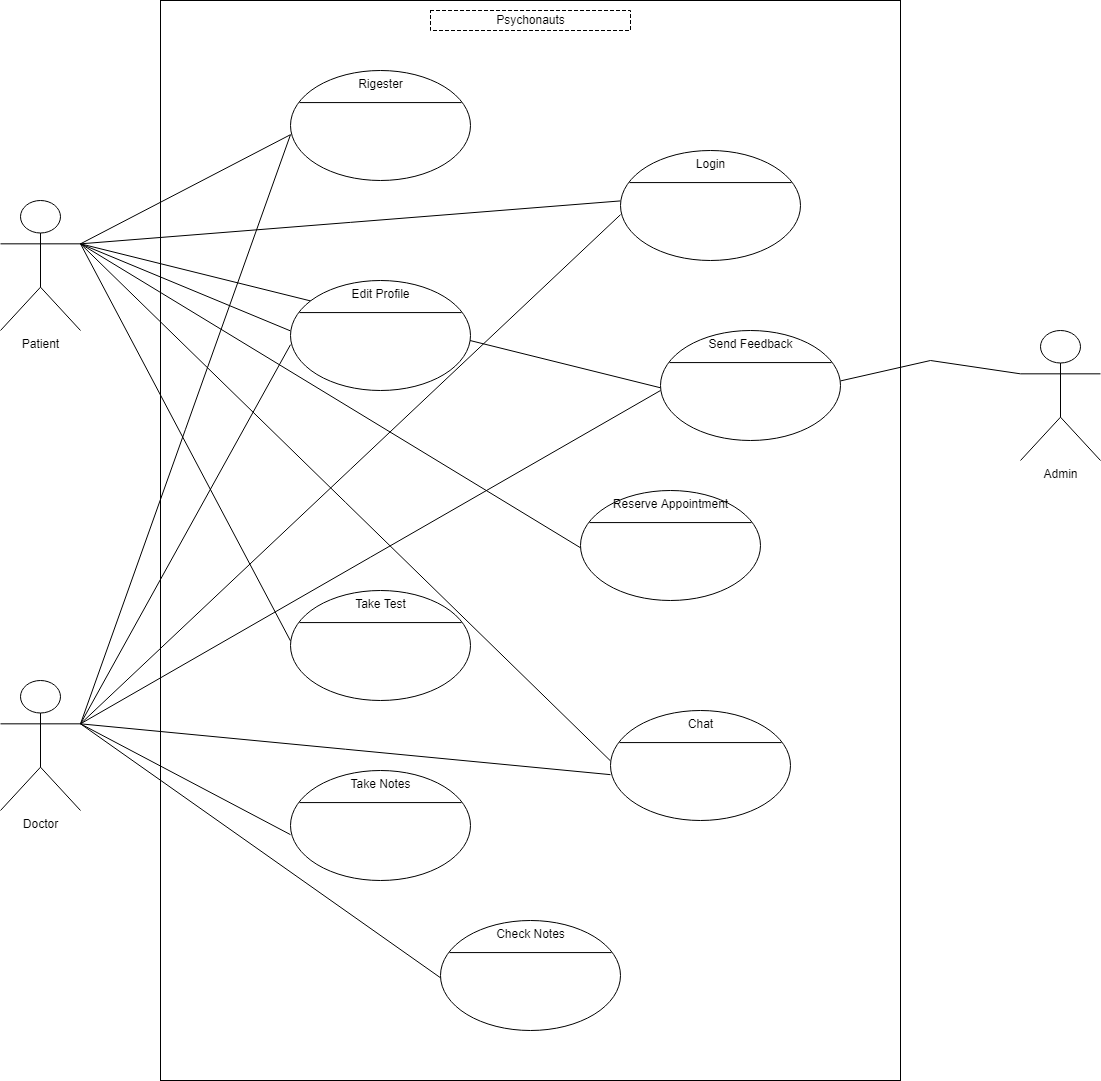

The diagram above was exported from draw.io. Its source (the exported page's mxGraphModel, read from the mxfile embedded in the PNG):
<mxGraphModel dx="1335" dy="851" grid="1" gridSize="10" guides="1" tooltips="1" connect="1" arrows="1" fold="1" page="1" pageScale="1" pageWidth="4681" pageHeight="3300" background="none" math="0" shadow="0">
  <root>
    <mxCell id="0" />
    <mxCell id="1" parent="0" />
    <mxCell id="p-r1JQsi74RBB4JT941W-42" value="" style="rounded=0;whiteSpace=wrap;html=1;" parent="1" vertex="1">
      <mxGeometry x="360" y="40" width="740" height="1080" as="geometry" />
    </mxCell>
    <mxCell id="p-r1JQsi74RBB4JT941W-44" value="Psychonauts" style="shape=partialRectangle;html=1;top=1;align=center;dashed=1;" parent="1" vertex="1">
      <mxGeometry x="630" y="50" width="200" height="20" as="geometry" />
    </mxCell>
    <mxCell id="p-r1JQsi74RBB4JT941W-94" style="edgeStyle=none;rounded=0;orthogonalLoop=1;jettySize=auto;html=1;exitX=1;exitY=0.3333333333333333;exitDx=0;exitDy=0;exitPerimeter=0;entryX=0;entryY=0;entryDx=0;entryDy=0;endArrow=none;endFill=0;" parent="1" source="p-r1JQsi74RBB4JT941W-45" edge="1">
      <mxGeometry relative="1" as="geometry">
        <mxPoint x="490.0000000000002" y="174.16666666666663" as="targetPoint" />
      </mxGeometry>
    </mxCell>
    <mxCell id="p-r1JQsi74RBB4JT941W-95" style="edgeStyle=none;rounded=0;orthogonalLoop=1;jettySize=auto;html=1;exitX=1;exitY=0.3333333333333333;exitDx=0;exitDy=0;exitPerimeter=0;entryX=0;entryY=0.5;entryDx=0;entryDy=0;endArrow=none;endFill=0;" parent="1" source="p-r1JQsi74RBB4JT941W-45" edge="1">
      <mxGeometry relative="1" as="geometry">
        <mxPoint x="820" y="240.41666666666663" as="targetPoint" />
      </mxGeometry>
    </mxCell>
    <mxCell id="p-r1JQsi74RBB4JT941W-96" style="edgeStyle=none;rounded=0;orthogonalLoop=1;jettySize=auto;html=1;exitX=1;exitY=0.3333333333333333;exitDx=0;exitDy=0;exitPerimeter=0;entryX=0;entryY=0.5;entryDx=0;entryDy=0;endArrow=none;endFill=0;" parent="1" source="p-r1JQsi74RBB4JT941W-45" edge="1">
      <mxGeometry relative="1" as="geometry">
        <mxPoint x="490" y="370.41666666666674" as="targetPoint" />
      </mxGeometry>
    </mxCell>
    <mxCell id="p-r1JQsi74RBB4JT941W-97" style="edgeStyle=none;rounded=0;orthogonalLoop=1;jettySize=auto;html=1;exitX=1;exitY=0.3333333333333333;exitDx=0;exitDy=0;exitPerimeter=0;entryX=0;entryY=0.5;entryDx=0;entryDy=0;endArrow=none;endFill=0;" parent="1" source="p-r1JQsi74RBB4JT941W-45" edge="1">
      <mxGeometry relative="1" as="geometry">
        <mxPoint x="490" y="680.4166666666665" as="targetPoint" />
      </mxGeometry>
    </mxCell>
    <mxCell id="p-r1JQsi74RBB4JT941W-99" style="edgeStyle=none;rounded=0;orthogonalLoop=1;jettySize=auto;html=1;exitX=1;exitY=0.3333333333333333;exitDx=0;exitDy=0;exitPerimeter=0;entryX=0;entryY=0.75;entryDx=0;entryDy=0;endArrow=none;endFill=0;" parent="1" source="p-r1JQsi74RBB4JT941W-45" edge="1">
      <mxGeometry relative="1" as="geometry">
        <mxPoint x="780" y="587.2916666666665" as="targetPoint" />
      </mxGeometry>
    </mxCell>
    <mxCell id="p-r1JQsi74RBB4JT941W-100" style="edgeStyle=none;rounded=0;orthogonalLoop=1;jettySize=auto;html=1;exitX=1;exitY=0.3333333333333333;exitDx=0;exitDy=0;exitPerimeter=0;entryX=0;entryY=0.5;entryDx=0;entryDy=0;endArrow=none;endFill=0;" parent="1" source="p-r1JQsi74RBB4JT941W-45" edge="1">
      <mxGeometry relative="1" as="geometry">
        <mxPoint x="810" y="800.4166666666665" as="targetPoint" />
      </mxGeometry>
    </mxCell>
    <mxCell id="p-r1JQsi74RBB4JT941W-117" style="edgeStyle=none;rounded=0;orthogonalLoop=1;jettySize=auto;html=1;exitX=1;exitY=0.3333333333333333;exitDx=0;exitDy=0;exitPerimeter=0;entryX=0;entryY=0.75;entryDx=0;entryDy=0;endArrow=none;endFill=0;" parent="1" source="p-r1JQsi74RBB4JT941W-45" edge="1">
      <mxGeometry relative="1" as="geometry">
        <mxPoint x="860" y="427.29166666666674" as="targetPoint" />
      </mxGeometry>
    </mxCell>
    <mxCell id="p-r1JQsi74RBB4JT941W-45" value="Patient" style="shape=umlActor;verticalLabelPosition=bottom;verticalAlign=top;html=1;" parent="1" vertex="1">
      <mxGeometry x="200" y="240" width="80" height="130" as="geometry" />
    </mxCell>
    <mxCell id="p-r1JQsi74RBB4JT941W-101" style="edgeStyle=none;rounded=0;orthogonalLoop=1;jettySize=auto;html=1;exitX=1;exitY=0.3333333333333333;exitDx=0;exitDy=0;exitPerimeter=0;entryX=0;entryY=0;entryDx=0;entryDy=0;endArrow=none;endFill=0;" parent="1" source="p-r1JQsi74RBB4JT941W-51" edge="1">
      <mxGeometry relative="1" as="geometry">
        <mxPoint x="490.0000000000002" y="174.16666666666663" as="targetPoint" />
      </mxGeometry>
    </mxCell>
    <mxCell id="p-r1JQsi74RBB4JT941W-102" style="edgeStyle=none;rounded=0;orthogonalLoop=1;jettySize=auto;html=1;exitX=1;exitY=0.3333333333333333;exitDx=0;exitDy=0;exitPerimeter=0;entryX=0;entryY=0;entryDx=0;entryDy=0;endArrow=none;endFill=0;" parent="1" source="p-r1JQsi74RBB4JT941W-51" edge="1">
      <mxGeometry relative="1" as="geometry">
        <mxPoint x="490.0000000000002" y="384.16666666666663" as="targetPoint" />
      </mxGeometry>
    </mxCell>
    <mxCell id="p-r1JQsi74RBB4JT941W-103" style="edgeStyle=none;rounded=0;orthogonalLoop=1;jettySize=auto;html=1;exitX=1;exitY=0.3333333333333333;exitDx=0;exitDy=0;exitPerimeter=0;entryX=0;entryY=0;entryDx=0;entryDy=0;endArrow=none;endFill=0;" parent="1" source="p-r1JQsi74RBB4JT941W-51" edge="1">
      <mxGeometry relative="1" as="geometry">
        <mxPoint x="820.0000000000002" y="254.16666666666663" as="targetPoint" />
      </mxGeometry>
    </mxCell>
    <mxCell id="p-r1JQsi74RBB4JT941W-104" style="edgeStyle=none;rounded=0;orthogonalLoop=1;jettySize=auto;html=1;exitX=1;exitY=0.3333333333333333;exitDx=0;exitDy=0;exitPerimeter=0;entryX=0;entryY=0;entryDx=0;entryDy=0;endArrow=none;endFill=0;" parent="1" source="p-r1JQsi74RBB4JT941W-51" edge="1">
      <mxGeometry relative="1" as="geometry">
        <mxPoint x="810.0000000000002" y="814.1666666666665" as="targetPoint" />
      </mxGeometry>
    </mxCell>
    <mxCell id="p-r1JQsi74RBB4JT941W-105" style="edgeStyle=none;rounded=0;orthogonalLoop=1;jettySize=auto;html=1;exitX=1;exitY=0.3333333333333333;exitDx=0;exitDy=0;exitPerimeter=0;entryX=0;entryY=0;entryDx=0;entryDy=0;endArrow=none;endFill=0;" parent="1" source="p-r1JQsi74RBB4JT941W-51" edge="1">
      <mxGeometry relative="1" as="geometry">
        <mxPoint x="490.0000000000002" y="874.1666666666665" as="targetPoint" />
      </mxGeometry>
    </mxCell>
    <mxCell id="p-r1JQsi74RBB4JT941W-111" style="edgeStyle=none;rounded=0;orthogonalLoop=1;jettySize=auto;html=1;exitX=1;exitY=0.3333333333333333;exitDx=0;exitDy=0;exitPerimeter=0;entryX=0;entryY=0.75;entryDx=0;entryDy=0;endArrow=none;endFill=0;" parent="1" source="p-r1JQsi74RBB4JT941W-51" edge="1">
      <mxGeometry relative="1" as="geometry">
        <mxPoint x="640" y="1017.2916666666665" as="targetPoint" />
      </mxGeometry>
    </mxCell>
    <mxCell id="p-r1JQsi74RBB4JT941W-118" style="edgeStyle=none;rounded=0;orthogonalLoop=1;jettySize=auto;html=1;exitX=1;exitY=0.3333333333333333;exitDx=0;exitDy=0;exitPerimeter=0;endArrow=none;endFill=0;" parent="1" source="p-r1JQsi74RBB4JT941W-51" edge="1">
      <mxGeometry relative="1" as="geometry">
        <mxPoint x="860" y="430" as="targetPoint" />
      </mxGeometry>
    </mxCell>
    <mxCell id="p-r1JQsi74RBB4JT941W-51" value="Doctor" style="shape=umlActor;verticalLabelPosition=bottom;verticalAlign=top;html=1;" parent="1" vertex="1">
      <mxGeometry x="200" y="720" width="80" height="130" as="geometry" />
    </mxCell>
    <mxCell id="p-r1JQsi74RBB4JT941W-58" value="" style="shape=ellipse;container=1;horizontal=1;horizontalStack=0;resizeParent=1;resizeParentMax=0;resizeLast=0;html=1;dashed=0;collapsible=0;" parent="1" vertex="1">
      <mxGeometry x="490" y="110" width="180" height="110" as="geometry" />
    </mxCell>
    <mxCell id="p-r1JQsi74RBB4JT941W-59" value="Rigester" style="html=1;strokeColor=none;fillColor=none;align=center;verticalAlign=middle;rotatable=0;" parent="p-r1JQsi74RBB4JT941W-58" vertex="1">
      <mxGeometry width="180" height="27.5" as="geometry" />
    </mxCell>
    <mxCell id="p-r1JQsi74RBB4JT941W-60" value="" style="line;strokeWidth=1;fillColor=none;rotatable=0;labelPosition=right;points=[];portConstraint=eastwest;dashed=0;resizeWidth=1;" parent="p-r1JQsi74RBB4JT941W-58" vertex="1">
      <mxGeometry x="9" y="27.5" width="162" height="9.166666666666666" as="geometry" />
    </mxCell>
    <mxCell id="p-r1JQsi74RBB4JT941W-63" value="" style="shape=ellipse;container=1;horizontal=1;horizontalStack=0;resizeParent=1;resizeParentMax=0;resizeLast=0;html=1;dashed=0;collapsible=0;" parent="1" vertex="1">
      <mxGeometry x="820" y="190" width="180" height="110" as="geometry" />
    </mxCell>
    <mxCell id="p-r1JQsi74RBB4JT941W-64" value="Login" style="html=1;strokeColor=none;fillColor=none;align=center;verticalAlign=middle;rotatable=0;" parent="p-r1JQsi74RBB4JT941W-63" vertex="1">
      <mxGeometry width="180" height="27.5" as="geometry" />
    </mxCell>
    <mxCell id="p-r1JQsi74RBB4JT941W-65" value="" style="line;strokeWidth=1;fillColor=none;rotatable=0;labelPosition=right;points=[];portConstraint=eastwest;dashed=0;resizeWidth=1;" parent="p-r1JQsi74RBB4JT941W-63" vertex="1">
      <mxGeometry x="9" y="27.5" width="162" height="9.166666666666666" as="geometry" />
    </mxCell>
    <mxCell id="p-r1JQsi74RBB4JT941W-68" value="" style="shape=ellipse;container=1;horizontal=1;horizontalStack=0;resizeParent=1;resizeParentMax=0;resizeLast=0;html=1;dashed=0;collapsible=0;" parent="1" vertex="1">
      <mxGeometry x="490" y="320" width="180" height="110" as="geometry" />
    </mxCell>
    <mxCell id="p-r1JQsi74RBB4JT941W-69" value="Edit Profile" style="html=1;strokeColor=none;fillColor=none;align=center;verticalAlign=middle;rotatable=0;" parent="p-r1JQsi74RBB4JT941W-68" vertex="1">
      <mxGeometry width="180" height="27.5" as="geometry" />
    </mxCell>
    <mxCell id="p-r1JQsi74RBB4JT941W-70" value="" style="line;strokeWidth=1;fillColor=none;rotatable=0;labelPosition=right;points=[];portConstraint=eastwest;dashed=0;resizeWidth=1;" parent="p-r1JQsi74RBB4JT941W-68" vertex="1">
      <mxGeometry x="9" y="27.5" width="162" height="9.166666666666666" as="geometry" />
    </mxCell>
    <mxCell id="p-r1JQsi74RBB4JT941W-73" value="" style="shape=ellipse;container=1;horizontal=1;horizontalStack=0;resizeParent=1;resizeParentMax=0;resizeLast=0;html=1;dashed=0;collapsible=0;" parent="1" vertex="1">
      <mxGeometry x="780" y="530" width="180" height="110" as="geometry" />
    </mxCell>
    <mxCell id="p-r1JQsi74RBB4JT941W-74" value="Reserve Appointment" style="html=1;strokeColor=none;fillColor=none;align=center;verticalAlign=middle;rotatable=0;" parent="p-r1JQsi74RBB4JT941W-73" vertex="1">
      <mxGeometry width="180" height="27.5" as="geometry" />
    </mxCell>
    <mxCell id="p-r1JQsi74RBB4JT941W-75" value="" style="line;strokeWidth=1;fillColor=none;rotatable=0;labelPosition=right;points=[];portConstraint=eastwest;dashed=0;resizeWidth=1;" parent="p-r1JQsi74RBB4JT941W-73" vertex="1">
      <mxGeometry x="9" y="27.5" width="162" height="9.166666666666666" as="geometry" />
    </mxCell>
    <mxCell id="p-r1JQsi74RBB4JT941W-78" value="" style="shape=ellipse;container=1;horizontal=1;horizontalStack=0;resizeParent=1;resizeParentMax=0;resizeLast=0;html=1;dashed=0;collapsible=0;" parent="1" vertex="1">
      <mxGeometry x="490" y="630" width="180" height="110" as="geometry" />
    </mxCell>
    <mxCell id="p-r1JQsi74RBB4JT941W-79" value="Take Test" style="html=1;strokeColor=none;fillColor=none;align=center;verticalAlign=middle;rotatable=0;" parent="p-r1JQsi74RBB4JT941W-78" vertex="1">
      <mxGeometry width="180" height="27.5" as="geometry" />
    </mxCell>
    <mxCell id="p-r1JQsi74RBB4JT941W-80" value="" style="line;strokeWidth=1;fillColor=none;rotatable=0;labelPosition=right;points=[];portConstraint=eastwest;dashed=0;resizeWidth=1;" parent="p-r1JQsi74RBB4JT941W-78" vertex="1">
      <mxGeometry x="9" y="27.5" width="162" height="9.166666666666666" as="geometry" />
    </mxCell>
    <mxCell id="p-r1JQsi74RBB4JT941W-83" value="" style="shape=ellipse;container=1;horizontal=1;horizontalStack=0;resizeParent=1;resizeParentMax=0;resizeLast=0;html=1;dashed=0;collapsible=0;" parent="1" vertex="1">
      <mxGeometry x="810" y="750" width="180" height="110" as="geometry" />
    </mxCell>
    <mxCell id="p-r1JQsi74RBB4JT941W-84" value="Chat" style="html=1;strokeColor=none;fillColor=none;align=center;verticalAlign=middle;rotatable=0;" parent="p-r1JQsi74RBB4JT941W-83" vertex="1">
      <mxGeometry width="180" height="27.5" as="geometry" />
    </mxCell>
    <mxCell id="p-r1JQsi74RBB4JT941W-85" value="" style="line;strokeWidth=1;fillColor=none;rotatable=0;labelPosition=right;points=[];portConstraint=eastwest;dashed=0;resizeWidth=1;" parent="p-r1JQsi74RBB4JT941W-83" vertex="1">
      <mxGeometry x="9" y="27.5" width="162" height="9.166666666666666" as="geometry" />
    </mxCell>
    <mxCell id="p-r1JQsi74RBB4JT941W-88" value="" style="shape=ellipse;container=1;horizontal=1;horizontalStack=0;resizeParent=1;resizeParentMax=0;resizeLast=0;html=1;dashed=0;collapsible=0;" parent="1" vertex="1">
      <mxGeometry x="490" y="810" width="180" height="110" as="geometry" />
    </mxCell>
    <mxCell id="p-r1JQsi74RBB4JT941W-89" value="Take Notes" style="html=1;strokeColor=none;fillColor=none;align=center;verticalAlign=middle;rotatable=0;" parent="p-r1JQsi74RBB4JT941W-88" vertex="1">
      <mxGeometry width="180" height="27.5" as="geometry" />
    </mxCell>
    <mxCell id="p-r1JQsi74RBB4JT941W-90" value="" style="line;strokeWidth=1;fillColor=none;rotatable=0;labelPosition=right;points=[];portConstraint=eastwest;dashed=0;resizeWidth=1;" parent="p-r1JQsi74RBB4JT941W-88" vertex="1">
      <mxGeometry x="9" y="27.5" width="162" height="9.166666666666666" as="geometry" />
    </mxCell>
    <mxCell id="p-r1JQsi74RBB4JT941W-106" value="" style="shape=ellipse;container=1;horizontal=1;horizontalStack=0;resizeParent=1;resizeParentMax=0;resizeLast=0;html=1;dashed=0;collapsible=0;" parent="1" vertex="1">
      <mxGeometry x="640" y="960" width="180" height="110" as="geometry" />
    </mxCell>
    <mxCell id="p-r1JQsi74RBB4JT941W-107" value="Check Notes" style="html=1;strokeColor=none;fillColor=none;align=center;verticalAlign=middle;rotatable=0;" parent="p-r1JQsi74RBB4JT941W-106" vertex="1">
      <mxGeometry width="180" height="27.5" as="geometry" />
    </mxCell>
    <mxCell id="p-r1JQsi74RBB4JT941W-108" value="" style="line;strokeWidth=1;fillColor=none;rotatable=0;labelPosition=right;points=[];portConstraint=eastwest;dashed=0;resizeWidth=1;" parent="p-r1JQsi74RBB4JT941W-106" vertex="1">
      <mxGeometry x="9" y="27.5" width="162" height="9.166666666666666" as="geometry" />
    </mxCell>
    <mxCell id="p-r1JQsi74RBB4JT941W-112" value="" style="shape=ellipse;container=1;horizontal=1;horizontalStack=0;resizeParent=1;resizeParentMax=0;resizeLast=0;html=1;dashed=0;collapsible=0;" parent="1" vertex="1">
      <mxGeometry x="860" y="370" width="180" height="110" as="geometry" />
    </mxCell>
    <mxCell id="p-r1JQsi74RBB4JT941W-113" value="Send Feedback" style="html=1;strokeColor=none;fillColor=none;align=center;verticalAlign=middle;rotatable=0;" parent="p-r1JQsi74RBB4JT941W-112" vertex="1">
      <mxGeometry width="180" height="27.5" as="geometry" />
    </mxCell>
    <mxCell id="p-r1JQsi74RBB4JT941W-114" value="" style="line;strokeWidth=1;fillColor=none;rotatable=0;labelPosition=right;points=[];portConstraint=eastwest;dashed=0;resizeWidth=1;" parent="p-r1JQsi74RBB4JT941W-112" vertex="1">
      <mxGeometry x="9" y="27.5" width="162" height="9.166666666666666" as="geometry" />
    </mxCell>
    <mxCell id="p-r1JQsi74RBB4JT941W-121" style="edgeStyle=none;rounded=0;orthogonalLoop=1;jettySize=auto;html=1;exitX=0;exitY=0.3333333333333333;exitDx=0;exitDy=0;exitPerimeter=0;entryX=1;entryY=0.5;entryDx=0;entryDy=0;endArrow=none;endFill=0;" parent="1" source="p-r1JQsi74RBB4JT941W-120" edge="1">
      <mxGeometry relative="1" as="geometry">
        <Array as="points">
          <mxPoint x="1130" y="400" />
        </Array>
        <mxPoint x="1040" y="420.41666666666674" as="targetPoint" />
      </mxGeometry>
    </mxCell>
    <mxCell id="p-r1JQsi74RBB4JT941W-120" value="Admin" style="shape=umlActor;verticalLabelPosition=bottom;verticalAlign=top;html=1;" parent="1" vertex="1">
      <mxGeometry x="1220" y="370" width="80" height="130" as="geometry" />
    </mxCell>
  </root>
</mxGraphModel>